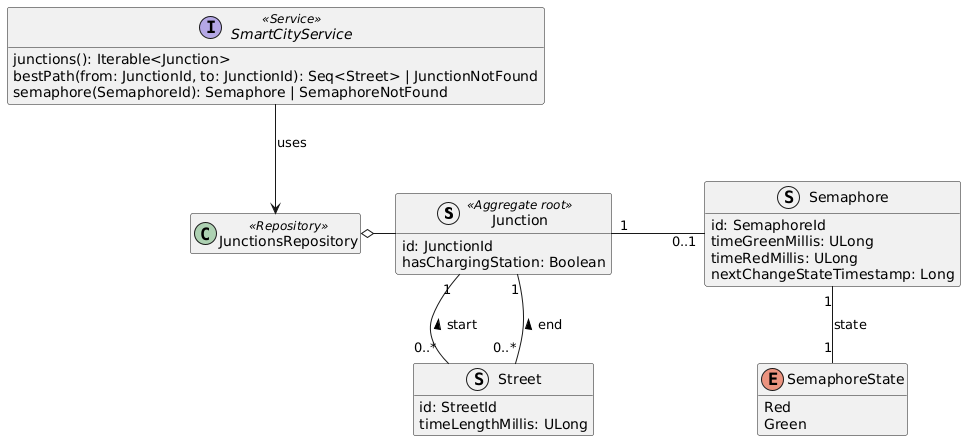

The diagram above was rendered by PlantUML. Its source (embedded in the PNG):
@startuml smart-city-domain-model

hide empty members

struct Junction <<Aggregate root>> {
    id: JunctionId
    hasChargingStation: Boolean
}

struct Street {
    id: StreetId
    timeLengthMillis: ULong
}

struct Semaphore {
    id: SemaphoreId
    timeGreenMillis: ULong
    timeRedMillis: ULong
    nextChangeStateTimestamp: Long
}

enum SemaphoreState {
    Red
    Green
}

interface SmartCityService <<Service>> {
    junctions(): Iterable<Junction>
    bestPath(from: JunctionId, to: JunctionId): Seq<Street> | JunctionNotFound
    semaphore(SemaphoreId): Semaphore | SemaphoreNotFound
}

class JunctionsRepository <<Repository>>

Junction "1" -r- "0..1" Semaphore : "              "
Street "0..*" -u- "1" Junction : "start >"
Street -u[hidden]- Junction
Street "0..*" -u- "1" Junction : "end >"
Semaphore "1" -- "1" SemaphoreState : "state"
SmartCityService --> JunctionsRepository : "uses"
JunctionsRepository o- Junction

@enduml